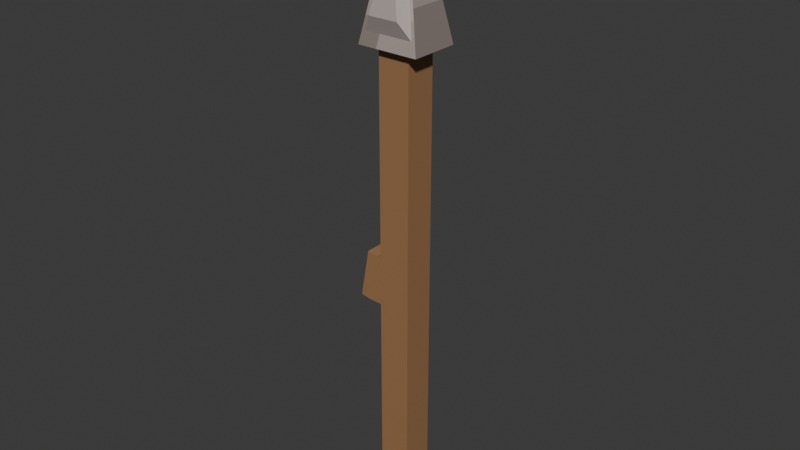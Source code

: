 # Source: stone-arrow.blend  (saved by Blender 5.1.29; exported with 4.5.12 LTS)
import bpy
from mathutils import Matrix  # noqa: F401  (used for matrix-valued properties, if any)

bpy.ops.wm.read_factory_settings(use_empty=True)
scene = bpy.context.scene
scene.name = 'Scene'

# ---- collections
col_collection = bpy.data.collections.new('Collection'); scene.collection.children.link(col_collection)

# ---- images (referenced by path relative to the original .blend; pixels are not part of the script)
import os
ASSET_DIR = os.environ.get("B2B_ASSET_DIR", "")  # directory of the original .blend (textures are referenced by path, not embedded)
HERE = os.path.dirname(os.path.abspath(__file__))  # packed textures are extracted next to this script under _unpacked/

def load_image(name, relpath, width, height, colorspace="sRGB"):
    """Load a texture the original file referenced (path relative to the .blend, or extracted next to this script)."""
    p = next((c for c in (os.path.join(HERE, relpath), os.path.join(ASSET_DIR, relpath)) if relpath and os.path.exists(c)), "")
    if p:
        img = bpy.data.images.load(p, check_existing=True)
        img.name = name
    else:  # same state as the original file: an image datablock whose file is absent (Cycles renders it pink)
        img = bpy.data.images.new(name, width, height)
        img.source = "FILE"
        img.filepath = "//" + (relpath or name)
    img.colorspace_settings.name = colorspace
    return img
img_worm_palette_png_004 = load_image('WORM-Palette.png.004', '_unpacked/WORM-Palette.52f920b4.png', 96, 96, 'sRGB')

# ---- materials (node trees are filled in below, after node groups)
mat_worm_004 = bpy.data.materials.new('WORM.004')
mat_worm_004.use_backface_culling_lightprobe_volume = False
mat_worm_004.use_transparent_shadow = False

# ---- material node trees
mat_worm_004.use_nodes = True; mat_worm_004.node_tree.nodes.clear()
_N = mat_worm_004.node_tree.nodes; _L = mat_worm_004.node_tree.links
n0 = _N.new('ShaderNodeBsdfPrincipled'); n0.name = 'Principled BSDF'; n0.location = (10, 300)
n0.distribution = 'GGX'
n0.subsurface_method = 'RANDOM_WALK_SKIN'
n0.inputs[3].default_value = 1.45
n0.inputs[27].default_value = (0.0, 0.0, 0.0, 1.0)
n0.inputs[28].default_value = 1.0
n1 = _N.new('ShaderNodeOutputMaterial'); n1.name = 'Material Output'; n1.location = (300, 300)
n2 = _N.new('ShaderNodeTexImage'); n2.name = 'Image Texture'; n2.location = (-393, 125)
n2.image = img_worm_palette_png_004
n2.interpolation = 'Closest'
_L.new(n0.outputs[0], n1.inputs[0])
_L.new(n2.outputs[0], n0.inputs[0])
n1.is_active_output = True

# ---- world
world_world = bpy.data.worlds.new('World'); scene.world = world_world
world_world.use_nodes = True; world_world.node_tree.nodes.clear()
_N = world_world.node_tree.nodes; _L = world_world.node_tree.links
n0 = _N.new('ShaderNodeOutputWorld'); n0.name = 'World Output'; n0.location = (200, 100)
n1 = _N.new('ShaderNodeBackground'); n1.name = 'Background'; n1.location = (-200, 100)
n1.inputs[0].default_value = (0.05088, 0.05088, 0.05088, 1.0)
_L.new(n1.outputs[0], n0.inputs[0])
n0.is_active_output = True
world_world.color = (0.05088, 0.05088, 0.05088)
world_world.sun_shadow_jitter_overblur = 0.0

# ---- meshes
me_stone_arrow_lod_1 = bpy.data.meshes.new('Stone-Arrow-LOD-1')
me_stone_arrow_lod_1.from_pydata([(-0.01823, -0.01823, 5.96e-09), (-0.01823, -0.01823, 0.567), (-0.01823, 0.01823, 5.96e-09), (-0.01823, 0.01823, 0.567), (0.01823, -0.01823, 5.96e-09), (0.01823, -0.01823, 0.567), (0.01823, 0.01823, 5.96e-09), (0.01823, 0.01823, 0.567), (0.005, 0.005, 0.6904), (0.035, 0.02835, 0.5404), (0.005, -0.005, 0.6904), (0.02824, -0.02608, 0.555), (-0.005, 0.005, 0.6904), (-0.035, 0.02835, 0.5404), (-0.005, -0.005, 0.6904), (-0.02824, -0.02608, 0.555), (-0.01823, -0.01823, 0.2552), (-0.01823, -0.01823, 0.3119), (-0.01823, 0.01823, 0.3119), (-0.01823, 0.01823, 0.2552), (0.01823, 0.01823, 0.3119), (0.01823, 0.01823, 0.2552), (0.01823, -0.01823, 0.3119), (0.01823, -0.01823, 0.2552), (-0.03315, -0.01823, 0.2556), (-0.0233, -0.01823, 0.3114), (-0.0233, 0.01823, 0.3114), (-0.03315, 0.01823, 0.2556), (-0.04507, -0.01823, 0.2577), (-0.03522, -0.01823, 0.3135), (-0.03522, 0.01823, 0.3135), (-0.04507, 0.01823, 0.2577), (-0.04359, -0.01276, 0.2661), (-0.0367, -0.01276, 0.3051), (-0.0367, 0.01276, 0.3051), (-0.04359, 0.01276, 0.2661), (-0.04221, -0.007655, 0.2739), (-0.03808, -0.007655, 0.2973), (-0.03808, 0.007655, 0.2973), (-0.04221, 0.007655, 0.2739), (0.015, 0.01278, 0.6404), (0.025, 0.02057, 0.5904), (0.02337, -0.02229, 0.5793), (0.01408, -0.01506, 0.6258), (-0.02337, -0.02229, 0.5793), (-0.01408, -0.01506, 0.6258), (-0.025, 0.02057, 0.5904), (-0.015, 0.01278, 0.6404), (-0.0289, -0.01645, 0.5964), (-0.0209, -0.01023, 0.6364), (-0.0289, 0.01645, 0.5964), (-0.0209, 0.01023, 0.6364), (0.035, -0.02835, 0.5404), (-0.035, -0.02835, 0.5404), (0.025, -0.02057, 0.5904), (0.015, -0.01278, 0.6404), (-0.025, -0.02057, 0.5904), (-0.015, -0.01278, 0.6404), (0.01402, -0.0313, 0.5876), (-0.01402, -0.0313, 0.5876), (0.01694, -0.03358, 0.573), (-0.01694, -0.03358, 0.573), (0.008446, -0.02696, 0.6155), (-0.008446, -0.02696, 0.6155), (0.0025, -0.0025, 0.6954), (0.0025, 0.0025, 0.6954), (-0.0025, -0.0025, 0.6954), (-0.0025, 0.0025, 0.6954)], [], [(17, 1, 3, 18), (18, 3, 7, 20), (20, 7, 5, 22), (22, 5, 1, 17), (2, 6, 4, 0), (7, 3, 1, 5), (41, 54, 52, 9), (43, 62, 58, 42), (56, 46, 13, 53), (46, 41, 9, 13), (12, 67, 65, 8), (53, 13, 9, 52), (4, 23, 16, 0), (23, 22, 17, 16), (6, 21, 23, 4), (21, 20, 22, 23), (2, 19, 21, 6), (19, 18, 20, 21), (0, 16, 19, 2), (18, 19, 27, 26), (24, 25, 29, 28), (19, 16, 24, 27), (16, 17, 25, 24), (17, 18, 26, 25), (30, 31, 35, 34), (25, 26, 30, 29), (26, 27, 31, 30), (27, 24, 28, 31), (35, 32, 36, 39), (31, 28, 32, 35), (28, 29, 33, 32), (29, 30, 34, 33), (36, 37, 38, 39), (32, 33, 37, 36), (33, 34, 38, 37), (34, 35, 39, 38), (12, 8, 40, 47), (47, 40, 41, 46), (14, 12, 47, 57), (56, 48, 50, 46), (10, 14, 57, 55), (44, 59, 63, 45), (8, 10, 55, 40), (40, 55, 54, 41), (49, 51, 50, 48), (46, 50, 51, 47), (57, 49, 48, 56), (47, 51, 49, 57), (15, 53, 52, 11), (11, 52, 54, 42), (42, 54, 55, 43), (44, 56, 53, 15), (45, 57, 56, 44), (43, 55, 57, 45), (58, 59, 61, 60), (62, 63, 59, 58), (11, 60, 61, 15), (45, 63, 62, 43), (15, 61, 59, 44), (42, 58, 60, 11), (64, 65, 67, 66), (10, 64, 66, 14), (8, 65, 64, 10), (14, 66, 67, 12)])
_uv = me_stone_arrow_lod_1.uv_layers.new(name='UVMap')
_uv.uv.foreach_set('vector', [0.3377, 0.8678, 0.3377, 0.8697, 0.3374, 0.8697, 0.3374, 0.8678, 0.3374, 0.8678, 0.3374, 0.8697, 0.3371, 0.8697, 0.3371, 0.8678, 0.3365, 0.8678, 0.3365, 0.8697, 0.3362, 0.8697, 0.3362, 0.8678, 0.3362, 0.8678, 0.3362, 0.8697, 0.336, 0.8697, 0.336, 0.8678, 0.3382, 0.8685, 0.3379, 0.8685, 0.3379, 0.8682, 0.3382, 0.8682, 0.7836, 0.9152, 0.7894, 0.9152, 0.7894, 0.921, 0.7836, 0.921, 0.7907, 0.914, 0.7907, 0.9075, 0.7988, 0.9063, 0.7988, 0.9152, 0.7722, 0.91, 0.7724, 0.91, 0.7724, 0.9103, 0.7724, 0.9104, 0.7917, 0.9051, 0.7917, 0.8985, 0.7998, 0.8973, 0.7998, 0.9063, 0.7906, 0.8957, 0.7906, 0.8878, 0.7986, 0.8863, 0.7986, 0.8973, 0.7894, 0.9174, 0.7902, 0.9167, 0.7908, 0.9166, 0.7915, 0.9174, 0.7747, 0.9152, 0.7836, 0.9152, 0.7836, 0.9262, 0.7747, 0.9262, 0.3357, 0.8678, 0.3357, 0.8697, 0.3354, 0.8697, 0.3354, 0.8678, 0.3377, 0.8686, 0.3377, 0.8682, 0.3379, 0.8682, 0.3379, 0.8686, 0.3371, 0.8678, 0.3371, 0.8697, 0.3368, 0.8697, 0.3368, 0.8678, 0.3377, 0.8691, 0.3377, 0.8686, 0.3379, 0.8686, 0.3379, 0.8691, 0.336, 0.8678, 0.336, 0.8697, 0.3357, 0.8697, 0.3357, 0.8678, 0.3377, 0.8682, 0.3377, 0.8678, 0.3379, 0.8678, 0.3379, 0.8682, 0.3368, 0.8678, 0.3368, 0.8697, 0.3365, 0.8697, 0.3365, 0.8678, 0.3377, 0.8697, 0.3381, 0.8697, 0.3381, 0.8698, 0.3377, 0.8697, 0.3358, 0.8697, 0.3363, 0.8697, 0.3363, 0.8698, 0.3358, 0.8698, 0.3371, 0.8697, 0.3374, 0.8697, 0.3374, 0.8698, 0.3371, 0.8698, 0.3358, 0.8698, 0.3354, 0.8698, 0.3354, 0.8698, 0.3358, 0.8697, 0.3382, 0.8694, 0.3382, 0.8697, 0.3381, 0.8697, 0.3381, 0.8694, 0.3381, 0.8686, 0.3381, 0.8691, 0.338, 0.869, 0.338, 0.8687, 0.3366, 0.8698, 0.3363, 0.8698, 0.3363, 0.8697, 0.3366, 0.8697, 0.338, 0.8686, 0.338, 0.8691, 0.3379, 0.8691, 0.3379, 0.8686, 0.3368, 0.8697, 0.3371, 0.8697, 0.3371, 0.8698, 0.3368, 0.8698, 0.3186, 0.8699, 0.3186, 0.8697, 0.3186, 0.8697, 0.3186, 0.8698, 0.338, 0.8697, 0.338, 0.8694, 0.338, 0.8694, 0.338, 0.8696, 0.3381, 0.8691, 0.3381, 0.8686, 0.3381, 0.8687, 0.3381, 0.869, 0.3381, 0.8694, 0.3381, 0.8697, 0.338, 0.8696, 0.338, 0.8694, 0.3497, 0.8693, 0.3497, 0.8691, 0.3498, 0.8691, 0.3498, 0.8693, 0.3186, 0.8694, 0.3186, 0.8697, 0.3186, 0.8696, 0.3186, 0.8694, 0.3186, 0.8693, 0.3186, 0.8691, 0.3186, 0.8691, 0.3186, 0.8692, 0.3186, 0.8686, 0.3186, 0.8689, 0.3186, 0.8689, 0.3186, 0.8687, 0.7747, 0.8925, 0.7747, 0.891, 0.7827, 0.8894, 0.7827, 0.8941, 0.7827, 0.8941, 0.7827, 0.8894, 0.7906, 0.8878, 0.7906, 0.8957, 0.7747, 0.9027, 0.7747, 0.9009, 0.7838, 0.8996, 0.7838, 0.9041, 0.7917, 0.9051, 0.7906, 0.9041, 0.7905, 0.8995, 0.7917, 0.8985, 0.7747, 0.9196, 0.7729, 0.9185, 0.7722, 0.9109, 0.7729, 0.9111, 0.7728, 0.9101, 0.7726, 0.9101, 0.7725, 0.91, 0.7725, 0.9098, 0.7747, 0.9116, 0.7747, 0.91, 0.7827, 0.9088, 0.7827, 0.9128, 0.7827, 0.9128, 0.7827, 0.9088, 0.7907, 0.9075, 0.7907, 0.914, 0.785, 0.9033, 0.7849, 0.9004, 0.7905, 0.8995, 0.7906, 0.9041, 0.7917, 0.8985, 0.7905, 0.8995, 0.7849, 0.9004, 0.7838, 0.8996, 0.7838, 0.9041, 0.785, 0.9033, 0.7906, 0.9041, 0.7917, 0.9051, 0.7838, 0.8996, 0.7849, 0.9004, 0.785, 0.9033, 0.7838, 0.9041, 0.7741, 0.8883, 0.7747, 0.8867, 0.7623, 0.8863, 0.7638, 0.888, 0.7638, 0.888, 0.7623, 0.8863, 0.769, 0.9026, 0.7667, 0.8994, 0.7667, 0.8994, 0.769, 0.9026, 0.7729, 0.9111, 0.7722, 0.91, 0.7745, 0.8991, 0.7732, 0.9025, 0.7747, 0.8867, 0.7741, 0.8883, 0.7725, 0.9098, 0.7722, 0.9109, 0.7732, 0.9025, 0.7745, 0.8991, 0.7722, 0.91, 0.7729, 0.9111, 0.7722, 0.9109, 0.7725, 0.9098, 0.7724, 0.9103, 0.7726, 0.9101, 0.7727, 0.9102, 0.7725, 0.9104, 0.7724, 0.91, 0.7725, 0.91, 0.7726, 0.9101, 0.7724, 0.9103, 0.7725, 0.9105, 0.7725, 0.9104, 0.7727, 0.9102, 0.7729, 0.9103, 0.7725, 0.9098, 0.7725, 0.91, 0.7724, 0.91, 0.7722, 0.91, 0.7729, 0.9103, 0.7727, 0.9102, 0.7726, 0.9101, 0.7728, 0.9101, 0.7724, 0.9104, 0.7724, 0.9103, 0.7725, 0.9104, 0.7725, 0.9105, 0.7915, 0.916, 0.7915, 0.9152, 0.7923, 0.9152, 0.7923, 0.916, 0.7915, 0.9153, 0.7907, 0.916, 0.7901, 0.9161, 0.7894, 0.9152, 0.7915, 0.9174, 0.7908, 0.9166, 0.7907, 0.916, 0.7915, 0.9153, 0.7894, 0.9152, 0.7901, 0.9161, 0.7902, 0.9167, 0.7894, 0.9174])
me_stone_arrow_lod_1.materials.append(mat_worm_004)
me_stone_arrow_lod_1.update()

# ---- objects
ob_stone_arrow_lod_1 = bpy.data.objects.new('Stone-Arrow-LOD-1', me_stone_arrow_lod_1)

# ---- transforms, parenting, visibility, modifiers, constraints
ob_stone_arrow_lod_1.location = (0.0, 0.0, 0.0)

# ---- collection membership
col_collection.objects.link(ob_stone_arrow_lod_1)

# ---- scene / render settings (as saved in the file)
scene.frame_start = 1; scene.frame_end = 250; scene.frame_set(1)
scene.render.engine = 'BLENDER_EEVEE_NEXT'
scene.render.bake_bias = 0.0
scene.render.bake_samples = 0
scene.cycles.sampling_pattern = 'TABULATED_SOBOL'
scene.eevee.use_volume_custom_range = False
bpy.context.view_layer.update()

# ---- added for rendering (the .blend has no active camera and no usable light): camera, sun
cam_auto = bpy.data.cameras.new('AutoCamera')
cam_auto.lens = 50.0
cam_auto.sensor_width = 36.0
cam_auto.clip_end = 1000.0
ob_auto_camera = bpy.data.objects.new('AutoCamera', cam_auto)
scene.collection.objects.link(ob_auto_camera)
ob_auto_camera.location = (0.64512, -0.782799, 0.86781)
ob_auto_camera.rotation_euler = (1.09748, -7.21219e-08, 0.694738)
scene.camera = ob_auto_camera
light_auto_sun = bpy.data.lights.new('AutoSun', 'SUN')
light_auto_sun.energy = 3.0
light_auto_sun.angle = 0.0523599
ob_auto_sun = bpy.data.objects.new('AutoSun', light_auto_sun)
scene.collection.objects.link(ob_auto_sun)
ob_auto_sun.rotation_euler = (0.872665, 0.174533, 0.523599)
bpy.context.view_layer.update()
